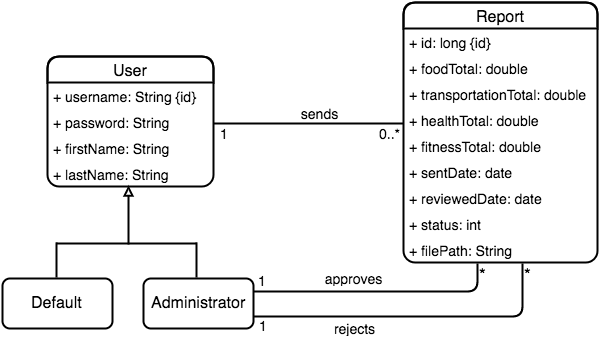

The diagram above was exported from draw.io. Its source (the exported page's mxGraphModel, read from the mxfile embedded in the PNG):
<mxGraphModel dx="2284" dy="1788" grid="1" gridSize="10" guides="1" tooltips="1" connect="1" arrows="1" fold="1" page="1" pageScale="1" pageWidth="850" pageHeight="1100" background="#ffffff" math="0" shadow="0">
  <root>
    <mxCell id="0" />
    <mxCell id="1" parent="0" />
    <mxCell id="2" value="User" style="swimlane;html=1;fontStyle=0;childLayout=stackLayout;horizontal=1;startSize=26;fillColor=none;horizontalStack=0;resizeParent=1;resizeLast=0;collapsible=1;marginBottom=0;swimlaneFillColor=#ffffff;fontSize=16;rounded=1;shadow=0;comic=0;glass=0;strokeWidth=2;" vertex="1" parent="1">
      <mxGeometry x="30" y="54" width="166" height="130" as="geometry" />
    </mxCell>
    <mxCell id="33" value="&lt;span&gt;&lt;font style=&quot;font-size: 14px&quot;&gt;+ username: String {id}&lt;/font&gt;&lt;/span&gt;" style="text;html=1;strokeColor=none;fillColor=none;align=left;verticalAlign=top;spacingLeft=4;spacingRight=4;whiteSpace=wrap;overflow=hidden;rotatable=0;points=[[0,0.5],[1,0.5]];portConstraint=eastwest;" vertex="1" parent="2">
      <mxGeometry y="26" width="166" height="26" as="geometry" />
    </mxCell>
    <mxCell id="50" value="&lt;font style=&quot;font-size: 14px&quot;&gt;+ password: String&lt;/font&gt;" style="text;html=1;strokeColor=none;fillColor=none;align=left;verticalAlign=top;spacingLeft=4;spacingRight=4;whiteSpace=wrap;overflow=hidden;rotatable=0;points=[[0,0.5],[1,0.5]];portConstraint=eastwest;" vertex="1" parent="2">
      <mxGeometry y="52" width="166" height="26" as="geometry" />
    </mxCell>
    <mxCell id="4" value="&lt;font style=&quot;font-size: 14px&quot;&gt;+ firstName: String&lt;/font&gt;" style="text;html=1;strokeColor=none;fillColor=none;align=left;verticalAlign=top;spacingLeft=4;spacingRight=4;whiteSpace=wrap;overflow=hidden;rotatable=0;points=[[0,0.5],[1,0.5]];portConstraint=eastwest;" vertex="1" parent="2">
      <mxGeometry y="78" width="166" height="26" as="geometry" />
    </mxCell>
    <mxCell id="5" value="&lt;font style=&quot;font-size: 14px&quot;&gt;+ lastName: String&lt;/font&gt;" style="text;html=1;strokeColor=none;fillColor=none;align=left;verticalAlign=top;spacingLeft=4;spacingRight=4;whiteSpace=wrap;overflow=hidden;rotatable=0;points=[[0,0.5],[1,0.5]];portConstraint=eastwest;" vertex="1" parent="2">
      <mxGeometry y="104" width="166" height="26" as="geometry" />
    </mxCell>
    <mxCell id="6" value="Report" style="swimlane;html=1;fontStyle=0;childLayout=stackLayout;horizontal=1;startSize=26;fillColor=none;horizontalStack=0;resizeParent=1;resizeLast=0;collapsible=1;marginBottom=0;swimlaneFillColor=#ffffff;fontSize=16;rounded=1;shadow=0;strokeWidth=2;" vertex="1" parent="1">
      <mxGeometry x="386" width="194" height="260" as="geometry" />
    </mxCell>
    <mxCell id="34" value="&lt;font style=&quot;font-size: 14px&quot;&gt;+ id: long {id}&lt;/font&gt;&lt;br&gt;" style="text;html=1;strokeColor=none;fillColor=none;align=left;verticalAlign=top;spacingLeft=4;spacingRight=4;whiteSpace=wrap;overflow=hidden;rotatable=0;points=[[0,0.5],[1,0.5]];portConstraint=eastwest;" vertex="1" parent="6">
      <mxGeometry y="26" width="194" height="26" as="geometry" />
    </mxCell>
    <mxCell id="7" value="&lt;font style=&quot;font-size: 14px&quot;&gt;+ foodTotal: double&lt;/font&gt;" style="text;html=1;strokeColor=none;fillColor=none;align=left;verticalAlign=top;spacingLeft=4;spacingRight=4;whiteSpace=wrap;overflow=hidden;rotatable=0;points=[[0,0.5],[1,0.5]];portConstraint=eastwest;" vertex="1" parent="6">
      <mxGeometry y="52" width="194" height="26" as="geometry" />
    </mxCell>
    <mxCell id="8" value="&lt;font style=&quot;font-size: 14px&quot;&gt;+ transportationTotal: double&lt;/font&gt;" style="text;html=1;strokeColor=none;fillColor=none;align=left;verticalAlign=top;spacingLeft=4;spacingRight=4;whiteSpace=wrap;overflow=hidden;rotatable=0;points=[[0,0.5],[1,0.5]];portConstraint=eastwest;" vertex="1" parent="6">
      <mxGeometry y="78" width="194" height="26" as="geometry" />
    </mxCell>
    <mxCell id="9" value="&lt;font style=&quot;font-size: 14px&quot;&gt;+ healthTotal: double&lt;/font&gt;" style="text;html=1;strokeColor=none;fillColor=none;align=left;verticalAlign=top;spacingLeft=4;spacingRight=4;whiteSpace=wrap;overflow=hidden;rotatable=0;points=[[0,0.5],[1,0.5]];portConstraint=eastwest;" vertex="1" parent="6">
      <mxGeometry y="104" width="194" height="26" as="geometry" />
    </mxCell>
    <mxCell id="57" value="&lt;font style=&quot;font-size: 14px&quot;&gt;+ fitnessTotal: double&lt;/font&gt;" style="text;html=1;strokeColor=none;fillColor=none;align=left;verticalAlign=top;spacingLeft=4;spacingRight=4;whiteSpace=wrap;overflow=hidden;rotatable=0;points=[[0,0.5],[1,0.5]];portConstraint=eastwest;" vertex="1" parent="6">
      <mxGeometry y="130" width="194" height="26" as="geometry" />
    </mxCell>
    <mxCell id="11" value="&lt;font style=&quot;font-size: 14px&quot;&gt;+ sentDate: date&lt;/font&gt;" style="text;html=1;strokeColor=none;fillColor=none;align=left;verticalAlign=top;spacingLeft=4;spacingRight=4;whiteSpace=wrap;overflow=hidden;rotatable=0;points=[[0,0.5],[1,0.5]];portConstraint=eastwest;" vertex="1" parent="6">
      <mxGeometry y="156" width="194" height="26" as="geometry" />
    </mxCell>
    <mxCell id="12" value="&lt;font style=&quot;font-size: 14px&quot;&gt;+ reviewedDate: date&lt;/font&gt;" style="text;html=1;strokeColor=none;fillColor=none;align=left;verticalAlign=top;spacingLeft=4;spacingRight=4;whiteSpace=wrap;overflow=hidden;rotatable=0;points=[[0,0.5],[1,0.5]];portConstraint=eastwest;rounded=1;shadow=1;" vertex="1" parent="6">
      <mxGeometry y="182" width="194" height="26" as="geometry" />
    </mxCell>
    <mxCell id="13" value="&lt;font style=&quot;font-size: 14px&quot;&gt;+ status: int&lt;/font&gt;" style="text;html=1;strokeColor=none;fillColor=none;align=left;verticalAlign=top;spacingLeft=4;spacingRight=4;whiteSpace=wrap;overflow=hidden;rotatable=0;points=[[0,0.5],[1,0.5]];portConstraint=eastwest;" vertex="1" parent="6">
      <mxGeometry y="208" width="194" height="26" as="geometry" />
    </mxCell>
    <mxCell id="14" value="&lt;font style=&quot;font-size: 14px&quot;&gt;+ filePath: String&lt;/font&gt;" style="text;html=1;strokeColor=none;fillColor=none;align=left;verticalAlign=top;spacingLeft=4;spacingRight=4;whiteSpace=wrap;overflow=hidden;rotatable=0;points=[[0,0.5],[1,0.5]];portConstraint=eastwest;" vertex="1" parent="6">
      <mxGeometry y="234" width="194" height="26" as="geometry" />
    </mxCell>
    <mxCell id="15" value="" style="endArrow=none;html=1;edgeStyle=orthogonalEdgeStyle;fontSize=16;startArrow=none;startFill=0;startSize=11;strokeWidth=2;" edge="1" parent="1">
      <mxGeometry relative="1" as="geometry">
        <mxPoint x="196" y="121" as="sourcePoint" />
        <mxPoint x="386" y="121" as="targetPoint" />
        <Array as="points" />
      </mxGeometry>
    </mxCell>
    <mxCell id="17" value="&lt;font style=&quot;font-size: 14px&quot;&gt;0..*&lt;/font&gt;" style="resizable=0;html=1;align=right;verticalAlign=bottom;labelBackgroundColor=#ffffff;fontSize=16;" connectable="0" vertex="1" parent="15">
      <mxGeometry x="1" relative="1" as="geometry">
        <mxPoint x="-1" y="22" as="offset" />
      </mxGeometry>
    </mxCell>
    <mxCell id="18" value="&lt;font style=&quot;font-size: 14px&quot;&gt;sends&lt;/font&gt;" style="text;html=1;strokeColor=none;fillColor=none;align=center;verticalAlign=middle;whiteSpace=wrap;overflow=hidden;fontSize=16;strokeWidth=1;" vertex="1" parent="1">
      <mxGeometry x="276" y="101" width="50" height="20" as="geometry" />
    </mxCell>
    <mxCell id="19" value="Default" style="html=1;fontSize=16;rounded=1;shadow=0;strokeWidth=2;" vertex="1" parent="1">
      <mxGeometry x="-15" y="276" width="110" height="50" as="geometry" />
    </mxCell>
    <mxCell id="20" value="Administrator" style="html=1;fontSize=16;rounded=1;shadow=0;strokeWidth=2;" vertex="1" parent="1">
      <mxGeometry x="126" y="276" width="110" height="50" as="geometry" />
    </mxCell>
    <mxCell id="21" value="" style="endArrow=block;html=1;entryX=0.486;entryY=0.962;endFill=0;strokeWidth=2;entryPerimeter=0;" edge="1" parent="1" target="5">
      <mxGeometry x="124" y="191" width="50" height="50" as="geometry">
        <mxPoint x="111" y="242" as="sourcePoint" />
        <mxPoint x="124" y="191" as="targetPoint" />
      </mxGeometry>
    </mxCell>
    <mxCell id="22" value="" style="endArrow=none;html=1;endFill=0;strokeWidth=2;" edge="1" parent="1">
      <mxGeometry x="39" y="241" width="50" height="50" as="geometry">
        <mxPoint x="179" y="241" as="sourcePoint" />
        <mxPoint x="39" y="241" as="targetPoint" />
      </mxGeometry>
    </mxCell>
    <mxCell id="23" value="" style="endArrow=none;html=1;endFill=0;strokeWidth=2;" edge="1" parent="1">
      <mxGeometry x="39" y="224" width="50" height="50" as="geometry">
        <mxPoint x="39" y="240" as="sourcePoint" />
        <mxPoint x="39" y="275" as="targetPoint" />
      </mxGeometry>
    </mxCell>
    <mxCell id="24" value="" style="endArrow=none;html=1;endFill=0;strokeWidth=2;" edge="1" parent="1">
      <mxGeometry x="72" y="224" width="50" height="50" as="geometry">
        <mxPoint x="179" y="240" as="sourcePoint" />
        <mxPoint x="179" y="275" as="targetPoint" />
      </mxGeometry>
    </mxCell>
    <mxCell id="25" value="" style="endArrow=none;html=1;edgeStyle=orthogonalEdgeStyle;fontSize=16;strokeWidth=2;entryX=1;entryY=0.25;" edge="1" parent="1" target="20">
      <mxGeometry relative="1" as="geometry">
        <mxPoint x="460" y="261" as="sourcePoint" />
        <mxPoint x="251" y="288" as="targetPoint" />
        <Array as="points">
          <mxPoint x="460" y="289" />
        </Array>
      </mxGeometry>
    </mxCell>
    <mxCell id="26" value="*" style="resizable=0;html=1;align=left;verticalAlign=bottom;labelBackgroundColor=#ffffff;fontSize=17;" connectable="0" vertex="1" parent="25">
      <mxGeometry x="-1" relative="1" as="geometry">
        <mxPoint x="-1" y="22" as="offset" />
      </mxGeometry>
    </mxCell>
    <mxCell id="27" value="&lt;font style=&quot;font-size: 14px&quot;&gt;1&lt;/font&gt;" style="resizable=0;html=1;align=right;verticalAlign=bottom;labelBackgroundColor=#ffffff;fontSize=12;" connectable="0" vertex="1" parent="25">
      <mxGeometry x="1" relative="1" as="geometry">
        <mxPoint x="15" y="-1" as="offset" />
      </mxGeometry>
    </mxCell>
    <mxCell id="51" value="" style="endArrow=none;html=1;edgeStyle=orthogonalEdgeStyle;fontSize=16;strokeWidth=2;exitX=0.684;exitY=1.154;exitPerimeter=0;entryX=1;entryY=0.75;" edge="1" parent="1" target="20">
      <mxGeometry x="251" y="287" as="geometry">
        <mxPoint x="505" y="261" as="sourcePoint" />
        <mxPoint x="251" y="314" as="targetPoint" />
        <Array as="points">
          <mxPoint x="505" y="314" />
        </Array>
      </mxGeometry>
    </mxCell>
    <mxCell id="52" value="*" style="resizable=0;html=1;align=left;verticalAlign=bottom;labelBackgroundColor=#ffffff;fontSize=17;" connectable="0" vertex="1" parent="51">
      <mxGeometry x="-1" relative="1" as="geometry">
        <mxPoint x="-1" y="22" as="offset" />
      </mxGeometry>
    </mxCell>
    <mxCell id="53" value="&lt;font style=&quot;font-size: 14px&quot;&gt;1&lt;/font&gt;" style="resizable=0;html=1;align=right;verticalAlign=bottom;labelBackgroundColor=#ffffff;fontSize=12;" connectable="0" vertex="1" parent="51">
      <mxGeometry x="1" relative="1" as="geometry">
        <mxPoint x="16" y="19" as="offset" />
      </mxGeometry>
    </mxCell>
    <mxCell id="54" value="&lt;font style=&quot;font-size: 14px&quot;&gt;approves&lt;/font&gt;" style="text;html=1;strokeColor=none;fillColor=none;align=center;verticalAlign=middle;whiteSpace=wrap;overflow=hidden;fontSize=16;strokeWidth=1;" vertex="1" parent="1">
      <mxGeometry x="300" y="266" width="70" height="20" as="geometry" />
    </mxCell>
    <mxCell id="55" value="&lt;font style=&quot;font-size: 14px&quot;&gt;rejects&lt;/font&gt;" style="text;html=1;strokeColor=none;fillColor=none;align=center;verticalAlign=middle;whiteSpace=wrap;overflow=hidden;fontSize=16;strokeWidth=1;" vertex="1" parent="1">
      <mxGeometry x="311" y="316" width="50" height="20" as="geometry" />
    </mxCell>
    <mxCell id="59" value="&lt;font style=&quot;font-size: 14px&quot;&gt;1&lt;/font&gt;" style="resizable=0;html=1;align=right;verticalAlign=bottom;labelBackgroundColor=#ffffff;fontSize=16;" connectable="0" vertex="1" parent="1">
      <mxGeometry x="213" y="122" as="geometry">
        <mxPoint y="21" as="offset" />
      </mxGeometry>
    </mxCell>
  </root>
</mxGraphModel>